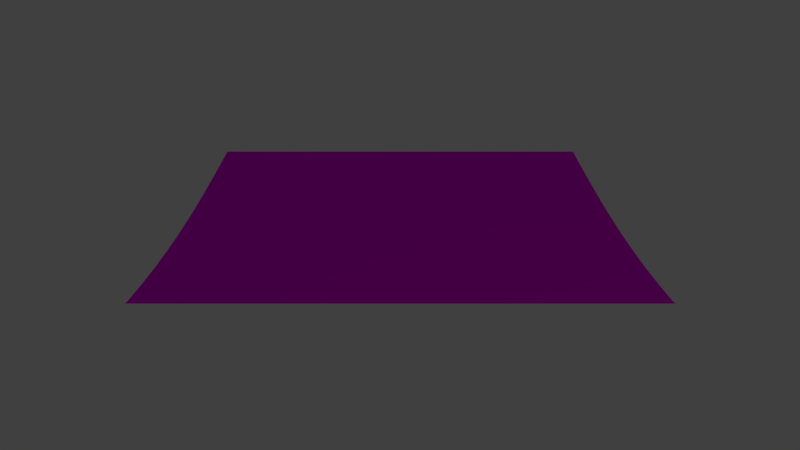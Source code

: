 # Source: track_ramp.blend  (saved by Blender 2.76.0; exported with 4.5.12 LTS)
import bpy
from mathutils import Matrix  # noqa: F401  (used for matrix-valued properties, if any)

bpy.ops.wm.read_factory_settings(use_empty=True)
scene = bpy.context.scene
scene.name = 'Scene'

# ---- collections
col_collection_1 = bpy.data.collections.new('Collection 1'); scene.collection.children.link(col_collection_1)

# ---- images (referenced by path relative to the original .blend; pixels are not part of the script)
import os
ASSET_DIR = os.environ.get("B2B_ASSET_DIR", "")  # directory of the original .blend (textures are referenced by path, not embedded)
HERE = os.path.dirname(os.path.abspath(__file__))  # packed textures are extracted next to this script under _unpacked/

def load_image(name, relpath, width, height, colorspace="sRGB"):
    """Load a texture the original file referenced (path relative to the .blend, or extracted next to this script)."""
    p = next((c for c in (os.path.join(HERE, relpath), os.path.join(ASSET_DIR, relpath)) if relpath and os.path.exists(c)), "")
    if p:
        img = bpy.data.images.load(p, check_existing=True)
        img.name = name
    else:  # same state as the original file: an image datablock whose file is absent (Cycles renders it pink)
        img = bpy.data.images.new(name, width, height)
        img.source = "FILE"
        img.filepath = "//" + (relpath or name)
    img.colorspace_settings.name = colorspace
    return img
img_grass_tga = load_image('grass.tga', 'grass.tga', 1024, 1024, 'sRGB')
img_pavement_tga = load_image('pavement.tga', 'pavement.tga', 1024, 1024, 'sRGB')

# ---- materials (node trees are filled in below, after node groups)
mat_material_001 = bpy.data.materials.new('Material.001')
mat_material_001.alpha_threshold = 0.0
mat_material_001.roughness = 0.5
mat_material = bpy.data.materials.new('Material')
mat_material.alpha_threshold = 0.0
mat_material.roughness = 0.5

# ---- material node trees
mat_material_001.use_nodes = True; mat_material_001.node_tree.nodes.clear()
_N = mat_material_001.node_tree.nodes; _L = mat_material_001.node_tree.links
n0 = _N.new('ShaderNodeOutputMaterial'); n0.name = 'Material Output'; n0.location = (300, 300)
n1 = _N.new('ShaderNodeBsdfDiffuse'); n1.name = 'Diffuse BSDF'; n1.location = (10, 300)
n2 = _N.new('ShaderNodeTexImage'); n2.name = 'Image Texture'; n2.location = (-205, 284)
n2.width = 140
n2.image = img_grass_tga
_L.new(n1.outputs[0], n0.inputs[0])
_L.new(n2.outputs[0], n1.inputs[0])
n0.is_active_output = True
mat_material.use_nodes = True; mat_material.node_tree.nodes.clear()
_N = mat_material.node_tree.nodes; _L = mat_material.node_tree.links
n0 = _N.new('ShaderNodeBsdfDiffuse'); n0.name = 'Diffuse BSDF'; n0.location = (10, 300)
n1 = _N.new('ShaderNodeOutputMaterial'); n1.name = 'Material Output'; n1.location = (249, 295)
n2 = _N.new('ShaderNodeTexImage'); n2.name = 'Image Texture'; n2.location = (-347, 278)
n2.width = 258
n2.image = img_pavement_tga
_L.new(n0.outputs[0], n1.inputs[0])
_L.new(n2.outputs[0], n0.inputs[0])
n1.is_active_output = True

# ---- world
world_world = bpy.data.worlds.new('World'); scene.world = world_world
world_world.color = (0.05088, 0.05088, 0.05088)
world_world.use_sun_shadow = False
world_world.sun_shadow_jitter_overblur = 0.0
world_world.cycles.sampling_method = 'MANUAL'
world_world.cycles.sample_map_resolution = 256

# ---- cameras
cam_camera = bpy.data.cameras.new('Camera')
cam_camera.clip_end = 100.0
cam_camera.lens = 35.0
cam_camera.sensor_width = 32.0
cam_camera.sensor_height = 18.0
cam_camera.ortho_scale = 7.314
cam_camera.dof.focus_distance = 0.0

# ---- lights
light_lamp = bpy.data.lights.new('Lamp', 'POINT')
light_lamp.transmission_factor = 0.0
light_lamp.cutoff_distance = 30.0
light_lamp.energy = 100.0
light_lamp.shadow_buffer_clip_start = 1.001
light_lamp.shadow_soft_size = 0.1
light_lamp.shadow_maximum_resolution = 0.006
light_lamp.use_absolute_resolution = True
light_lamp.cycles.use_multiple_importance_sampling = False

# ---- meshes
me_plane_017 = bpy.data.meshes.new('Plane.017')
me_plane_017.from_pydata([(-1.0, -1.0, 0.0123), (1.0, -1.0, 0.0), (-1.0, 1.0, 0.0123), (1.0, 1.0, 0.0), (-3.0, -1.0, 0.049), (-3.0, 1.0, 0.049), (-5.0, -1.0, 0.109), (-5.0, 1.0, 0.109), (-7.0, -1.0, 0.1901), (-7.0, 1.0, 0.1901), (-9.0, -1.0, 0.2929), (-9.0, 1.0, 0.2929), (-11.0, -1.0, 0.4122), (-11.0, 1.0, 0.4122), (-13.0, -1.0, 0.546), (-13.0, 1.0, 0.546), (-15.0, -1.0, 0.691), (-15.0, 1.0, 0.691), (-17.0, -1.0, 0.8436), (-17.0, 1.0, 0.8436), (-19.0, -1.0, 1.0), (-19.0, 1.0, 1.0)], [], [(0, 1, 3, 2), (0, 2, 5, 4), (4, 5, 7, 6), (6, 7, 9, 8), (8, 9, 11, 10), (10, 11, 13, 12), (12, 13, 15, 14), (14, 15, 17, 16), (16, 17, 19, 18), (18, 19, 21, 20)])
_uv = me_plane_017.uv_layers.new(name='UVMap')
_uv.uv.foreach_set('vector', [0.9001, 3.167e-05, 1.0, 3.16e-05, 1.0, 0.09987, 0.9001, 0.09987, 0.9001, 3.167e-05, 0.9001, 0.09987, 0.8003, 0.09987, 0.8003, 3.176e-05, 0.8003, 3.176e-05, 0.8003, 0.09987, 0.7004, 0.09987, 0.7004, 3.186e-05, 0.7004, 3.186e-05, 0.7004, 0.09987, 0.6005, 0.09987, 0.6005, 3.192e-05, 0.6005, 3.192e-05, 0.6005, 0.09987, 0.5005, 0.09987, 0.5005, 3.198e-05, 0.5005, 3.198e-05, 0.5005, 0.09987, 0.4005, 0.09987, 0.4005, 3.201e-05, 0.4005, 3.201e-05, 0.4005, 0.09987, 0.3004, 0.09987, 0.3004, 3.204e-05, 0.3004, 3.204e-05, 0.3004, 0.09987, 0.2003, 0.09987, 0.2003, 3.206e-05, 0.2003, 3.206e-05, 0.2003, 0.09987, 0.1002, 0.09987, 0.1002, 3.203e-05, 0.1002, 3.203e-05, 0.1002, 0.09987, 3.16e-05, 0.09987, 3.169e-05, 3.205e-05])
me_plane_017.materials.append(mat_material_001)
me_plane_017.use_remesh_preserve_volume = False
me_plane_017.use_remesh_preserve_attributes = False
me_plane_017.use_mirror_vertex_groups = False
me_plane_017.update()
me_plane_015 = bpy.data.meshes.new('Plane.015')
me_plane_015.from_pydata([(-1.0, -1.0, 0.0123), (1.0, -1.0, 0.0), (-1.0, 1.0, 0.0123), (1.0, 1.0, 0.0), (-3.0, -1.0, 0.049), (-3.0, 1.0, 0.049), (-5.0, -1.0, 0.109), (-5.0, 1.0, 0.109), (-7.0, -1.0, 0.1901), (-7.0, 1.0, 0.1901), (-9.0, -1.0, 0.2929), (-9.0, 1.0, 0.2929), (-11.0, -1.0, 0.4122), (-11.0, 1.0, 0.4122), (-13.0, -1.0, 0.546), (-13.0, 1.0, 0.546), (-15.0, -1.0, 0.691), (-15.0, 1.0, 0.691), (-17.0, -1.0, 0.8436), (-17.0, 1.0, 0.8436), (-19.0, -1.0, 1.0), (-19.0, 1.0, 1.0)], [], [(0, 1, 3, 2), (0, 2, 5, 4), (4, 5, 7, 6), (6, 7, 9, 8), (8, 9, 11, 10), (10, 11, 13, 12), (12, 13, 15, 14), (14, 15, 17, 16), (16, 17, 19, 18), (18, 19, 21, 20)])
_uv = me_plane_015.uv_layers.new(name='UVMap')
_uv.uv.foreach_set('vector', [0.9001, 3.167e-05, 1.0, 3.16e-05, 1.0, 0.09987, 0.9001, 0.09987, 0.9001, 3.167e-05, 0.9001, 0.09987, 0.8003, 0.09987, 0.8003, 3.176e-05, 0.8003, 3.176e-05, 0.8003, 0.09987, 0.7004, 0.09987, 0.7004, 3.186e-05, 0.7004, 3.186e-05, 0.7004, 0.09987, 0.6005, 0.09987, 0.6005, 3.192e-05, 0.6005, 3.192e-05, 0.6005, 0.09987, 0.5005, 0.09987, 0.5005, 3.198e-05, 0.5005, 3.198e-05, 0.5005, 0.09987, 0.4005, 0.09987, 0.4005, 3.201e-05, 0.4005, 3.201e-05, 0.4005, 0.09987, 0.3004, 0.09987, 0.3004, 3.204e-05, 0.3004, 3.204e-05, 0.3004, 0.09987, 0.2003, 0.09987, 0.2003, 3.206e-05, 0.2003, 3.206e-05, 0.2003, 0.09987, 0.1002, 0.09987, 0.1002, 3.203e-05, 0.1002, 3.203e-05, 0.1002, 0.09987, 3.16e-05, 0.09987, 3.169e-05, 3.205e-05])
me_plane_015.materials.append(mat_material_001)
me_plane_015.use_remesh_preserve_volume = False
me_plane_015.use_remesh_preserve_attributes = False
me_plane_015.use_mirror_vertex_groups = False
me_plane_015.update()
me_plane_002 = bpy.data.meshes.new('Plane.002')
me_plane_002.from_pydata([(-1.0, -1.0, 0.0123), (1.0, -1.0, 0.0), (-1.0, 1.0, 0.0123), (1.0, 1.0, 0.0), (-3.0, -1.0, 0.0489), (-3.0, 1.0, 0.0489), (-5.0, -1.0, 0.109), (-5.0, 1.0, 0.109), (-7.0, -1.0, 0.1901), (-7.0, 1.0, 0.1901), (-9.0, -1.0, 0.2929), (-9.0, 1.0, 0.2929), (-11.0, -1.0, 0.4122), (-11.0, 1.0, 0.4122), (-13.0, -1.0, 0.546), (-13.0, 1.0, 0.546), (-15.0, -1.0, 0.6901), (-15.0, 1.0, 0.6901), (-17.0, -1.0, 0.8436), (-17.0, 1.0, 0.8436), (-19.0, -1.0, 1.0), (-19.0, 1.0, 1.0)], [], [(0, 1, 3, 2), (0, 2, 5, 4), (4, 5, 7, 6), (6, 7, 9, 8), (8, 9, 11, 10), (10, 11, 13, 12), (12, 13, 15, 14), (14, 15, 17, 16), (16, 17, 19, 18), (18, 19, 21, 20)])
_uv = me_plane_002.uv_layers.new(name='UVMap')
_uv.uv.foreach_set('vector', [1.0, 0.9002, 1.0, 1.0, 1.729e-06, 1.0, 1.609e-06, 0.9002, 1.0, 0.9002, 1.609e-06, 0.9002, 1.371e-06, 0.8004, 1.0, 0.8004, 1.0, 0.8004, 1.371e-06, 0.8004, 1.431e-06, 0.7005, 1.0, 0.7005, 1.0, 0.7005, 1.431e-06, 0.7005, 1.311e-06, 0.6005, 1.0, 0.6005, 1.0, 0.6005, 1.311e-06, 0.6005, 1.013e-06, 0.5005, 1.0, 0.5005, 1.0, 0.5005, 1.013e-06, 0.5005, 5.96e-07, 0.4005, 1.0, 0.4005, 1.0, 0.4005, 5.96e-07, 0.4005, 1.073e-06, 0.3004, 1.0, 0.3004, 1.0, 0.3004, 1.073e-06, 0.3004, 2.98e-07, 0.2003, 1.0, 0.2003, 1.0, 0.2003, 2.98e-07, 0.2003, 1.788e-07, 0.1001, 1.0, 0.1001, 1.0, 0.1001, 1.788e-07, 0.1001, 0.0, 0.0, 1.0, 0.0])
me_plane_002.materials.append(mat_material)
me_plane_002.use_remesh_preserve_volume = False
me_plane_002.use_remesh_preserve_attributes = False
me_plane_002.use_mirror_vertex_groups = False
me_plane_002.update()

# ---- objects
ob_grass_001 = bpy.data.objects.new('Grass.001', me_plane_017)
ob_grass = bpy.data.objects.new('Grass', me_plane_015)
ob_road = bpy.data.objects.new('Road', me_plane_002)
ob_lamp = bpy.data.objects.new('Lamp', light_lamp)
ob_camera = bpy.data.objects.new('Camera', cam_camera)

# ---- transforms, parenting, visibility, modifiers, constraints
ob_grass_001.location = (4.5, -4.0, 0.0)
ob_grass_001.scale = (0.5, 1.0, 1.0)
ob_grass_001.lineart.crease_threshold = 0.0
ob_grass.location = (4.5, 4.0, 0.0)
ob_grass.scale = (0.5, 1.0, 1.0)
ob_grass.lineart.crease_threshold = 0.0
ob_road.location = (4.5, 0.0, 0.0)
ob_road.scale = (0.5, 3.0, 1.0)
ob_road.lineart.crease_threshold = 0.0
ob_lamp.location = (17.07, 8.143, 5.904)
ob_lamp.rotation_euler = (0.6503, 0.05522, 1.866)
ob_lamp.lock_rotations_4d = False
ob_lamp.empty_display_type = 'ARROWS'
ob_lamp.color = (0.0, 0.0, 0.0, 0.0)
ob_lamp.lineart.crease_threshold = 0.0
ob_camera.location = (20.0, 0.0, 5.5)
ob_camera.rotation_euler = (1.309, 0.0, 1.571)
ob_camera.lock_rotations_4d = False
ob_camera.empty_display_type = 'ARROWS'
ob_camera.color = (0.0, 0.0, 0.0, 0.0)
ob_camera.display_type = 'WIRE'
ob_camera.lineart.crease_threshold = 0.0

# ---- collection membership
col_collection_1.objects.link(ob_grass_001)
col_collection_1.objects.link(ob_grass)
col_collection_1.objects.link(ob_road)
col_collection_1.objects.link(ob_lamp)
col_collection_1.objects.link(ob_camera)

# ---- scene / render settings (as saved in the file)
scene.camera = ob_camera
scene.frame_start = 1; scene.frame_end = 250; scene.frame_set(1)
scene.render.engine = 'CYCLES'
scene.render.resolution_percentage = 50
scene.render.dither_intensity = 0.0
scene.cycles.use_denoising = False
scene.cycles.samples = 10
scene.cycles.sampling_pattern = 'TABULATED_SOBOL'
scene.cycles.light_sampling_threshold = 0.0
scene.cycles.use_adaptive_sampling = False
scene.cycles.use_light_tree = False
scene.cycles.blur_glossy = 0.0
scene.cycles.pixel_filter_type = 'GAUSSIAN'
scene.cycles.sample_clamp_indirect = 0.0
scene.view_settings.view_transform = 'Standard'
bpy.context.view_layer.update()
